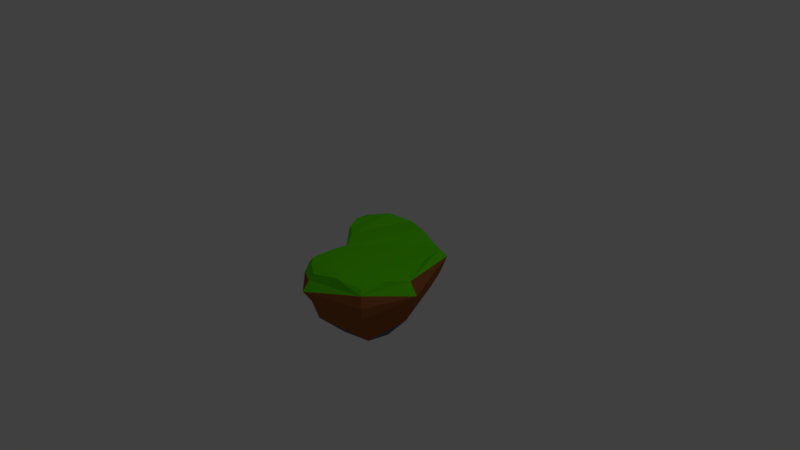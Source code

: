 # Source: floatingisland2.blend  (saved by Blender 2.78.0; exported with 4.5.12 LTS)
import bpy
from mathutils import Matrix  # noqa: F401  (used for matrix-valued properties, if any)

bpy.ops.wm.read_factory_settings(use_empty=True)
scene = bpy.context.scene
scene.name = 'Scene'

# ---- collections
col_collection_1 = bpy.data.collections.new('Collection 1'); scene.collection.children.link(col_collection_1)

# ---- materials (node trees are filled in below, after node groups)
mat_grass_non_imported = bpy.data.materials.new('grass-non-imported')
mat_grass_non_imported.alpha_threshold = 0.0
mat_grass_non_imported.use_transparent_shadow = False
mat_grass_non_imported.diffuse_color = (0.1249, 0.8, 0.0, 1.0)
mat_grass_non_imported.roughness = 0.5
mat_grass_non_imported.specular_intensity = 1.0
mat_dirt_non_imported = bpy.data.materials.new('dirt-non-imported')
mat_dirt_non_imported.alpha_threshold = 0.0
mat_dirt_non_imported.use_transparent_shadow = False
mat_dirt_non_imported.diffuse_color = (0.3343, 0.1137, 0.03651, 1.0)
mat_dirt_non_imported.roughness = 0.5
mat_dirt_non_imported.specular_intensity = 1.0
mat_rock_non_imported = bpy.data.materials.new('rock-non-imported')
mat_rock_non_imported.alpha_threshold = 0.0
mat_rock_non_imported.use_transparent_shadow = False
mat_rock_non_imported.diffuse_color = (0.1253, 0.1351, 0.196, 1.0)
mat_rock_non_imported.roughness = 0.5
mat_rock_non_imported.specular_intensity = 1.0

# ---- material node trees

# ---- world
world_world = bpy.data.worlds.new('World'); scene.world = world_world
world_world.color = (0.05088, 0.05088, 0.05088)
world_world.use_sun_shadow = False
world_world.sun_shadow_jitter_overblur = 0.0
world_world.cycles.sampling_method = 'MANUAL'

# ---- cameras
cam_camera = bpy.data.cameras.new('Camera')
cam_camera.clip_end = 100.0
cam_camera.lens = 35.0
cam_camera.sensor_width = 32.0
cam_camera.sensor_height = 18.0
cam_camera.ortho_scale = 7.314
cam_camera.dof.focus_distance = 0.0
cam_camera.dof.aperture_fstop = 128.0

# ---- lights
light_lamp = bpy.data.lights.new('Lamp', 'POINT')
light_lamp.transmission_factor = 0.0
light_lamp.cutoff_distance = 30.0
light_lamp.energy = 100.0
light_lamp.shadow_buffer_clip_start = 1.001
light_lamp.shadow_soft_size = 0.1
light_lamp.shadow_maximum_resolution = 0.006
light_lamp.use_absolute_resolution = True

# ---- meshes
me_circle = bpy.data.meshes.new('Circle')
me_circle.from_pydata([(-0.2589, 1.027, 0.003415), (-0.8449, 0.7014, 0.005383), (-0.721, 0.2733, -0.007267), (-0.3708, -0.6788, -0.003216), (-0.01205, -0.9703, -0.01405), (0.8941, -0.1274, 0.02144), (0.5112, 0.7657, -0.02387), (-0.3393, -0.09496, 0.0003978), (0.7481, -0.7956, 0.02088), (-0.2321, 0.9591, 0.07107), (-0.7722, 0.6482, 0.06927), (-0.6733, 0.2697, 0.06974), (-0.3153, -0.6571, 0.0733), (0.02656, -0.9268, 0.07437), (0.8617, -0.09745, 0.06587), (0.5083, 0.6895, 0.04982), (-0.2973, -0.1166, 0.05813), (0.7212, -0.7451, 0.07891), (-0.5308, 0.8405, 0.1211), (-0.7565, 0.4565, 0.1001), (-0.4727, 0.1056, 0.07064), (-0.1804, -0.792, 0.07186), (0.3667, -0.8471, 0.1271), (0.7154, 0.3044, 0.09512), (0.169, 0.8199, 0.1144), (-0.3085, -0.3783, 0.07821), (0.8062, -0.4297, 0.1074), (-0.3032, 1.089, -0.1019), (-0.9178, 0.7874, -0.1106), (-0.7777, 0.3056, -0.1254), (-0.3766, -0.7573, -0.1204), (-0.002874, -1.08, -0.1246), (1.0, -0.122, -0.1468), (0.5896, 0.8374, -0.1085), (-0.3608, -0.112, -0.1314), (0.8055, -0.8373, -0.1144), (-0.2651, 1.036, -0.3054), (-0.8856, 0.7427, -0.3093), (-0.7526, 0.2827, -0.3112), (-0.3578, -0.7136, -0.3012), (0.03119, -0.9789, -0.2815), (0.9295, -0.1197, -0.3013), (0.5476, 0.7578, -0.3291), (-0.3153, -0.08126, -0.2963), (0.7785, -0.8172, -0.2849), (-0.2258, 0.9071, -0.5192), (-0.7809, 0.6651, -0.5361), (-0.7295, 0.2991, -0.6115), (-0.3173, -0.6215, -0.526), (-0.02572, -0.8293, -0.6201), (0.7668, -0.07618, -0.6232), (0.4044, 0.7321, -0.6056), (-0.3412, -0.05625, -0.6531), (0.6779, -0.7016, -0.5388), (-0.1719, 0.5531, -1.048), (-0.4418, 0.363, -1.022), (-0.3874, 0.1815, -1.045), (-0.2315, -0.2578, -1.042), (-0.05039, -0.3927, -1.046), (0.3558, -0.01085, -1.064), (0.1852, 0.3795, -1.058), (-0.1819, 0.02154, -1.017), (0.3047, -0.3036, -1.05), (-0.05796, 0.0618, -1.328)], [], [(4, 8, 22), (7, 3, 25), (1, 2, 19), (8, 5, 26), (5, 6, 23), (2, 7, 20), (6, 0, 24), (3, 4, 21), (0, 1, 18), (26, 14, 16), (19, 18, 10), (18, 20, 9), (24, 16, 15), (23, 16, 14), (26, 22, 17), (22, 21, 13), (21, 25, 12), (21, 22, 25), (26, 25, 22), (15, 16, 23), (19, 11, 18), (20, 18, 11), (26, 16, 25), (16, 24, 20), (9, 20, 24), (17, 22, 8), (4, 22, 13), (12, 25, 3), (7, 25, 16), (11, 19, 2), (1, 19, 10), (14, 26, 5), (8, 26, 17), (15, 23, 6), (5, 23, 14), (16, 20, 7), (2, 20, 11), (9, 24, 0), (6, 24, 15), (13, 21, 4), (3, 21, 12), (10, 18, 1), (0, 18, 9), (3, 7, 34), (8, 4, 31), (1, 28, 29), (8, 35, 32), (5, 32, 33), (2, 29, 34), (0, 6, 33), (4, 3, 30), (1, 0, 27), (33, 42, 36), (30, 39, 40), (27, 36, 37), (34, 43, 39), (31, 40, 44), (29, 28, 37), (32, 35, 44), (33, 32, 41), (34, 29, 38), (42, 41, 50), (43, 38, 47), (42, 51, 45), (39, 48, 49), (36, 45, 46), (43, 52, 48), (40, 49, 53), (38, 37, 46), (41, 44, 53), (49, 58, 62), (47, 46, 55), (50, 53, 62), (51, 50, 59), (52, 47, 56), (51, 60, 54), (48, 57, 58), (45, 54, 55), (52, 61, 57), (57, 63, 58), (54, 63, 55), (61, 63, 57), (58, 63, 62), (55, 63, 56), (62, 63, 59), (59, 63, 60), (56, 63, 61), (60, 63, 54), (3, 34, 30), (8, 31, 35), (1, 29, 2), (8, 32, 5), (5, 33, 6), (2, 34, 7), (0, 33, 27), (4, 30, 31), (1, 27, 28), (33, 36, 27), (30, 40, 31), (27, 37, 28), (34, 39, 30), (31, 44, 35), (29, 37, 38), (32, 44, 41), (33, 41, 42), (34, 38, 43), (42, 50, 51), (43, 47, 52), (42, 45, 36), (39, 49, 40), (36, 46, 37), (43, 48, 39), (40, 53, 44), (38, 46, 47), (41, 53, 50), (49, 62, 53), (47, 55, 56), (50, 62, 59), (51, 59, 60), (52, 56, 61), (51, 54, 45), (48, 58, 49), (45, 55, 46), (52, 57, 48)])
me_circle.polygons.foreach_set('material_index', [0, 0, 0, 0, 0, 0, 0, 0, 0, 0, 0, 0, 0, 0, 0, 0, 0, 0, 0, 0, 0, 0, 0, 0, 0, 0, 0, 0, 0, 0, 0, 0, 0, 0, 0, 0, 0, 0, 0, 0, 0, 0, 0, 0, 0, 1, 1, 1, 1, 0, 0, 0, 1, 1, 1, 1, 1, 1, 1, 1, 1, 1, 1, 1, 1, 1, 1, 1, 1, 1, 2, 1, 1, 1, 1, 1, 1, 1, 1, 2, 2, 2, 2, 2, 2, 2, 2, 2, 1, 1, 0, 0, 0, 0, 1, 1, 1, 1, 1, 1, 1, 1, 1, 1, 1, 1, 1, 1, 1, 1, 1, 1, 1, 1, 1, 1, 2, 2, 2, 2, 1, 1, 1, 1])
me_circle.materials.append(mat_grass_non_imported)
me_circle.materials.append(mat_dirt_non_imported)
me_circle.materials.append(mat_rock_non_imported)
me_circle.use_remesh_preserve_volume = False
me_circle.use_remesh_preserve_attributes = False
me_circle.use_mirror_vertex_groups = False
me_circle.update()

# ---- objects
ob_circle = bpy.data.objects.new('Circle', me_circle)
ob_lamp = bpy.data.objects.new('Lamp', light_lamp)
ob_camera = bpy.data.objects.new('Camera', cam_camera)

# ---- transforms, parenting, visibility, modifiers, constraints
ob_circle.location = (0.0, 0.0, 0.0)
ob_circle.lineart.crease_threshold = 0.0
ob_lamp.location = (4.076, 1.005, 5.904)
ob_lamp.rotation_euler = (0.6503, 0.05522, 1.866)
ob_lamp.lock_rotations_4d = False
ob_lamp.empty_display_type = 'ARROWS'
ob_lamp.color = (0.0, 0.0, 0.0, 0.0)
ob_lamp.lineart.crease_threshold = 0.0
ob_camera.location = (7.481, -6.508, 5.344)
ob_camera.rotation_euler = (1.109, 0.0, 0.8149)
ob_camera.lock_rotations_4d = False
ob_camera.empty_display_type = 'ARROWS'
ob_camera.color = (0.0, 0.0, 0.0, 0.0)
ob_camera.display_type = 'WIRE'
ob_camera.lineart.crease_threshold = 0.0

# ---- collection membership
col_collection_1.objects.link(ob_circle)
col_collection_1.objects.link(ob_lamp)
col_collection_1.objects.link(ob_camera)

# ---- scene / render settings (as saved in the file)
scene.camera = ob_camera
scene.frame_start = 1; scene.frame_end = 250; scene.frame_set(1)
scene.render.engine = 'BLENDER_EEVEE_NEXT'
scene.render.resolution_percentage = 50
scene.render.dither_intensity = 0.0
scene.cycles.use_denoising = False
scene.cycles.samples = 128
scene.cycles.sampling_pattern = 'TABULATED_SOBOL'
scene.cycles.light_sampling_threshold = 0.0
scene.cycles.use_adaptive_sampling = False
scene.cycles.use_light_tree = False
scene.cycles.blur_glossy = 0.0
scene.cycles.sample_clamp_indirect = 0.0
scene.view_settings.view_transform = 'Standard'
bpy.context.view_layer.update()
